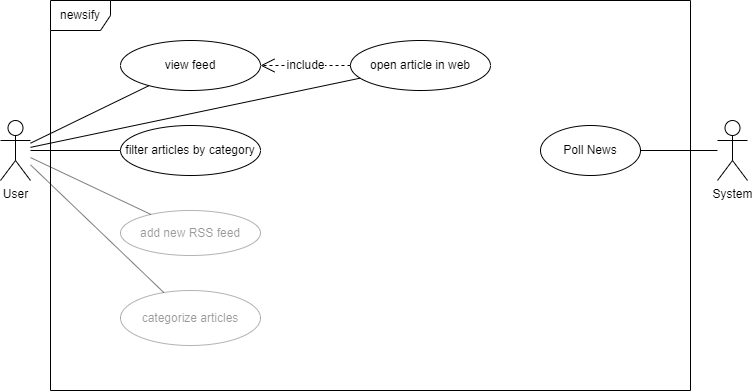

The diagram above was exported from draw.io. Its source (the exported page's mxGraphModel, read from the mxfile embedded in the PNG):
<mxGraphModel dx="870" dy="689" grid="1" gridSize="10" guides="1" tooltips="1" connect="1" arrows="1" fold="1" page="1" pageScale="1" pageWidth="827" pageHeight="1169" math="0" shadow="0">
  <root>
    <mxCell id="0" />
    <mxCell id="1" parent="0" />
    <mxCell id="OXirZi9Hju85ctFGc3yt-1" value="User" style="shape=umlActor;verticalLabelPosition=bottom;verticalAlign=top;html=1;outlineConnect=0;" parent="1" vertex="1">
      <mxGeometry x="80" y="320" width="30" height="60" as="geometry" />
    </mxCell>
    <mxCell id="OXirZi9Hju85ctFGc3yt-2" value="newsify" style="shape=umlFrame;whiteSpace=wrap;html=1;" parent="1" vertex="1">
      <mxGeometry x="130" y="200" width="640" height="390" as="geometry" />
    </mxCell>
    <mxCell id="OXirZi9Hju85ctFGc3yt-3" value="System" style="shape=umlActor;verticalLabelPosition=bottom;verticalAlign=top;html=1;" parent="1" vertex="1">
      <mxGeometry x="797" y="320" width="30" height="60" as="geometry" />
    </mxCell>
    <mxCell id="OXirZi9Hju85ctFGc3yt-4" value="Poll News" style="ellipse;whiteSpace=wrap;html=1;" parent="1" vertex="1">
      <mxGeometry x="620" y="325" width="100" height="50" as="geometry" />
    </mxCell>
    <mxCell id="OXirZi9Hju85ctFGc3yt-6" value="" style="endArrow=none;html=1;rounded=0;" parent="1" source="OXirZi9Hju85ctFGc3yt-4" target="OXirZi9Hju85ctFGc3yt-3" edge="1">
      <mxGeometry width="50" height="50" relative="1" as="geometry">
        <mxPoint x="460" y="440" as="sourcePoint" />
        <mxPoint x="510" y="390" as="targetPoint" />
      </mxGeometry>
    </mxCell>
    <mxCell id="OXirZi9Hju85ctFGc3yt-7" value="view feed" style="ellipse;whiteSpace=wrap;html=1;" parent="1" vertex="1">
      <mxGeometry x="200" y="240" width="140" height="50" as="geometry" />
    </mxCell>
    <mxCell id="OXirZi9Hju85ctFGc3yt-9" value="" style="endArrow=none;html=1;rounded=0;fontSize=12;" parent="1" source="OXirZi9Hju85ctFGc3yt-1" target="OXirZi9Hju85ctFGc3yt-7" edge="1">
      <mxGeometry width="50" height="50" relative="1" as="geometry">
        <mxPoint x="490" y="470" as="sourcePoint" />
        <mxPoint x="540" y="420" as="targetPoint" />
      </mxGeometry>
    </mxCell>
    <mxCell id="OXirZi9Hju85ctFGc3yt-10" value="&lt;font style=&quot;font-size: 12px;&quot;&gt;categorize articles&lt;br&gt;&lt;/font&gt;" style="ellipse;whiteSpace=wrap;html=1;fillColor=#FFFFFF;strokeColor=#666666;fontColor=#333333;opacity=50;textOpacity=50;" parent="1" vertex="1">
      <mxGeometry x="200" y="490" width="140" height="55" as="geometry" />
    </mxCell>
    <mxCell id="OXirZi9Hju85ctFGc3yt-11" value="" style="endArrow=none;html=1;rounded=0;fontSize=12;opacity=50;" parent="1" source="OXirZi9Hju85ctFGc3yt-1" target="OXirZi9Hju85ctFGc3yt-10" edge="1">
      <mxGeometry width="50" height="50" relative="1" as="geometry">
        <mxPoint x="500" y="470" as="sourcePoint" />
        <mxPoint x="550" y="420" as="targetPoint" />
      </mxGeometry>
    </mxCell>
    <mxCell id="OXirZi9Hju85ctFGc3yt-12" value="filter articles by category" style="ellipse;whiteSpace=wrap;html=1;" parent="1" vertex="1">
      <mxGeometry x="200" y="325" width="140" height="50" as="geometry" />
    </mxCell>
    <mxCell id="OXirZi9Hju85ctFGc3yt-13" value="" style="endArrow=none;html=1;rounded=0;fontSize=12;" parent="1" source="OXirZi9Hju85ctFGc3yt-1" target="OXirZi9Hju85ctFGc3yt-12" edge="1">
      <mxGeometry width="50" height="50" relative="1" as="geometry">
        <mxPoint x="110" y="340" as="sourcePoint" />
        <mxPoint x="230.50252531694173" y="269.74873734152914" as="targetPoint" />
      </mxGeometry>
    </mxCell>
    <mxCell id="OXirZi9Hju85ctFGc3yt-14" value="open article in web" style="ellipse;whiteSpace=wrap;html=1;fontSize=12;" parent="1" vertex="1">
      <mxGeometry x="430" y="240" width="140" height="50" as="geometry" />
    </mxCell>
    <mxCell id="OXirZi9Hju85ctFGc3yt-17" value="include" style="endArrow=open;endSize=12;dashed=1;html=1;rounded=0;fontSize=12;" parent="1" source="OXirZi9Hju85ctFGc3yt-14" target="OXirZi9Hju85ctFGc3yt-7" edge="1">
      <mxGeometry width="160" relative="1" as="geometry">
        <mxPoint x="330" y="390" as="sourcePoint" />
        <mxPoint x="490" y="390" as="targetPoint" />
      </mxGeometry>
    </mxCell>
    <mxCell id="OXirZi9Hju85ctFGc3yt-18" value="add new RSS feed" style="ellipse;whiteSpace=wrap;html=1;fontSize=12;fillColor=#FFFFFF;fontColor=#333333;strokeColor=#666666;opacity=50;textOpacity=50;" parent="1" vertex="1">
      <mxGeometry x="200" y="410" width="140" height="45" as="geometry" />
    </mxCell>
    <mxCell id="OXirZi9Hju85ctFGc3yt-19" value="" style="endArrow=none;html=1;rounded=0;fontSize=12;" parent="1" source="OXirZi9Hju85ctFGc3yt-1" target="OXirZi9Hju85ctFGc3yt-14" edge="1">
      <mxGeometry width="50" height="50" relative="1" as="geometry">
        <mxPoint x="110" y="340" as="sourcePoint" />
        <mxPoint x="440" y="360" as="targetPoint" />
      </mxGeometry>
    </mxCell>
    <mxCell id="OXirZi9Hju85ctFGc3yt-20" value="" style="endArrow=none;html=1;rounded=0;fontSize=12;opacity=50;" parent="1" source="OXirZi9Hju85ctFGc3yt-18" target="OXirZi9Hju85ctFGc3yt-1" edge="1">
      <mxGeometry width="50" height="50" relative="1" as="geometry">
        <mxPoint x="390" y="410" as="sourcePoint" />
        <mxPoint x="110" y="340" as="targetPoint" />
      </mxGeometry>
    </mxCell>
  </root>
</mxGraphModel>